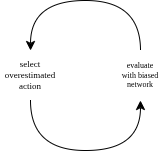

The diagram above was exported from draw.io. Its source (the exported page's mxGraphModel, read from the mxfile embedded in the PNG):
<mxGraphModel dx="646" dy="352" grid="1" gridSize="10" guides="1" tooltips="1" connect="1" arrows="1" fold="1" page="1" pageScale="1" pageWidth="850" pageHeight="1100" math="0" shadow="0">
  <root>
    <mxCell id="0" />
    <mxCell id="1" parent="0" />
    <mxCell id="npm-ODhGY4X8vYgB2Ihy-2" edge="1" parent="1" style="endArrow=classic;html=1;rounded=0;edgeStyle=orthogonalEdgeStyle;curved=1;strokeWidth=1;startSize=8;endSize=7;sourcePerimeterSpacing=2;" value="">
      <mxGeometry height="50" relative="1" width="50" as="geometry">
        <Array as="points">
          <mxPoint x="470" y="340" />
          <mxPoint x="360" y="340" />
        </Array>
        <mxPoint x="470" y="390" as="sourcePoint" />
        <mxPoint x="360.02857142857147" y="390" as="targetPoint" />
      </mxGeometry>
    </mxCell>
    <mxCell id="npm-ODhGY4X8vYgB2Ihy-3" parent="1" style="text;html=1;whiteSpace=wrap;strokeColor=none;fillColor=none;align=center;verticalAlign=middle;rounded=0;fontSize=8;" value="&lt;font face=&quot;Verdana&quot;&gt;evaluate&lt;/font&gt;&lt;div&gt;&lt;font face=&quot;Verdana&quot;&gt;with biased&lt;/font&gt;&lt;/div&gt;&lt;div&gt;&lt;font face=&quot;Verdana&quot;&gt;network&lt;/font&gt;&lt;/div&gt;" vertex="1">
      <mxGeometry height="20" width="40" x="450" y="405" as="geometry" />
    </mxCell>
    <mxCell id="npm-ODhGY4X8vYgB2Ihy-5" parent="1" style="text;html=1;whiteSpace=wrap;strokeColor=none;fillColor=none;align=center;verticalAlign=middle;rounded=0;fontFamily=Verdana;fontSize=9;" value="&lt;font&gt;select&lt;/font&gt;&lt;div&gt;&lt;font&gt;overestimated&lt;/font&gt;&lt;/div&gt;&lt;div&gt;&lt;font&gt;action&lt;/font&gt;&lt;/div&gt;" vertex="1">
      <mxGeometry height="30" width="60" x="330" y="400" as="geometry" />
    </mxCell>
    <mxCell id="npm-ODhGY4X8vYgB2Ihy-6" edge="1" parent="1" style="endArrow=classic;html=1;rounded=0;edgeStyle=orthogonalEdgeStyle;curved=1;strokeWidth=1;startSize=8;endSize=7;sourcePerimeterSpacing=2;" value="">
      <mxGeometry height="50" relative="1" width="50" as="geometry">
        <Array as="points">
          <mxPoint x="360" y="490" />
          <mxPoint x="470" y="490" />
        </Array>
        <mxPoint x="360" y="440" as="sourcePoint" />
        <mxPoint x="469.97142857142853" y="440" as="targetPoint" />
      </mxGeometry>
    </mxCell>
  </root>
</mxGraphModel>